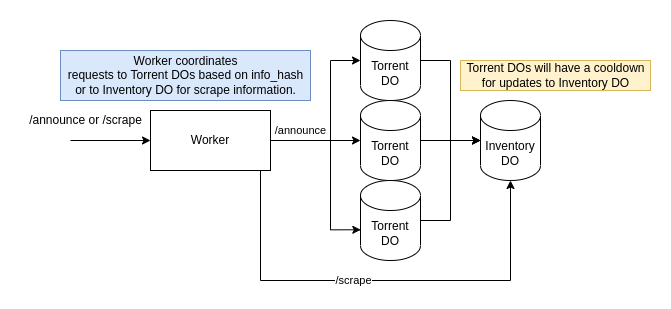

The diagram above was exported from draw.io. Its source (the exported page's mxGraphModel, read from the mxfile embedded in the PNG):
<mxGraphModel dx="1745" dy="841" grid="1" gridSize="10" guides="1" tooltips="1" connect="1" arrows="1" fold="1" page="1" pageScale="1" pageWidth="850" pageHeight="1100" math="0" shadow="0">
  <root>
    <mxCell id="0" />
    <mxCell id="1" parent="0" />
    <mxCell id="2" style="edgeStyle=orthogonalEdgeStyle;rounded=0;orthogonalLoop=1;jettySize=auto;html=1;endArrow=none;endFill=0;startArrow=classic;startFill=1;" edge="1" source="9" parent="1">
      <mxGeometry relative="1" as="geometry">
        <mxPoint x="30" y="200" as="targetPoint" />
      </mxGeometry>
    </mxCell>
    <mxCell id="3" style="edgeStyle=orthogonalEdgeStyle;rounded=0;orthogonalLoop=1;jettySize=auto;html=1;entryX=0;entryY=0.5;entryDx=0;entryDy=0;entryPerimeter=0;" edge="1" source="9" target="11" parent="1">
      <mxGeometry relative="1" as="geometry">
        <Array as="points">
          <mxPoint x="290" y="200" />
          <mxPoint x="290" y="120" />
        </Array>
      </mxGeometry>
    </mxCell>
    <mxCell id="4" style="edgeStyle=orthogonalEdgeStyle;rounded=0;orthogonalLoop=1;jettySize=auto;html=1;" edge="1" source="9" target="14" parent="1">
      <mxGeometry relative="1" as="geometry" />
    </mxCell>
    <mxCell id="5" value="/announce" style="edgeLabel;html=1;align=center;verticalAlign=middle;resizable=0;points=[];" vertex="1" connectable="0" parent="4">
      <mxGeometry x="0.219" relative="1" as="geometry">
        <mxPoint x="-25" y="-10" as="offset" />
      </mxGeometry>
    </mxCell>
    <mxCell id="6" style="edgeStyle=orthogonalEdgeStyle;rounded=0;orthogonalLoop=1;jettySize=auto;html=1;entryX=0.005;entryY=0.616;entryDx=0;entryDy=0;entryPerimeter=0;" edge="1" source="9" target="16" parent="1">
      <mxGeometry relative="1" as="geometry">
        <Array as="points">
          <mxPoint x="290" y="200" />
          <mxPoint x="290" y="289" />
        </Array>
      </mxGeometry>
    </mxCell>
    <mxCell id="7" style="edgeStyle=orthogonalEdgeStyle;rounded=0;orthogonalLoop=1;jettySize=auto;html=1;entryX=0.5;entryY=1;entryDx=0;entryDy=0;entryPerimeter=0;" edge="1" source="9" target="12" parent="1">
      <mxGeometry relative="1" as="geometry">
        <Array as="points">
          <mxPoint x="220" y="340" />
          <mxPoint x="470" y="340" />
        </Array>
      </mxGeometry>
    </mxCell>
    <mxCell id="8" value="/scrape" style="edgeLabel;html=1;align=center;verticalAlign=middle;resizable=0;points=[];" vertex="1" connectable="0" parent="7">
      <mxGeometry x="-0.0709" relative="1" as="geometry">
        <mxPoint x="-11" as="offset" />
      </mxGeometry>
    </mxCell>
    <mxCell id="9" value="Worker" style="rounded=0;whiteSpace=wrap;html=1;" vertex="1" parent="1">
      <mxGeometry x="110" y="170" width="120" height="60" as="geometry" />
    </mxCell>
    <mxCell id="10" style="edgeStyle=orthogonalEdgeStyle;rounded=0;orthogonalLoop=1;jettySize=auto;html=1;entryX=0;entryY=0.5;entryDx=0;entryDy=0;entryPerimeter=0;" edge="1" source="11" target="12" parent="1">
      <mxGeometry relative="1" as="geometry" />
    </mxCell>
    <mxCell id="11" value="Torrent DO" style="shape=cylinder3;whiteSpace=wrap;html=1;boundedLbl=1;backgroundOutline=1;size=15;" vertex="1" parent="1">
      <mxGeometry x="320" y="80" width="60" height="80" as="geometry" />
    </mxCell>
    <mxCell id="12" value="Inventory DO" style="shape=cylinder3;whiteSpace=wrap;html=1;boundedLbl=1;backgroundOutline=1;size=15;" vertex="1" parent="1">
      <mxGeometry x="440" y="160" width="60" height="80" as="geometry" />
    </mxCell>
    <mxCell id="13" style="edgeStyle=orthogonalEdgeStyle;rounded=0;orthogonalLoop=1;jettySize=auto;html=1;" edge="1" source="14" target="12" parent="1">
      <mxGeometry relative="1" as="geometry" />
    </mxCell>
    <mxCell id="14" value="Torrent DO" style="shape=cylinder3;whiteSpace=wrap;html=1;boundedLbl=1;backgroundOutline=1;size=15;" vertex="1" parent="1">
      <mxGeometry x="320" y="160" width="60" height="80" as="geometry" />
    </mxCell>
    <mxCell id="15" style="edgeStyle=orthogonalEdgeStyle;rounded=0;orthogonalLoop=1;jettySize=auto;html=1;entryX=0;entryY=0.5;entryDx=0;entryDy=0;entryPerimeter=0;" edge="1" source="16" target="12" parent="1">
      <mxGeometry relative="1" as="geometry" />
    </mxCell>
    <mxCell id="16" value="Torrent DO" style="shape=cylinder3;whiteSpace=wrap;html=1;boundedLbl=1;backgroundOutline=1;size=15;" vertex="1" parent="1">
      <mxGeometry x="320" y="240" width="60" height="80" as="geometry" />
    </mxCell>
    <mxCell id="17" value="/announce or /scrape" style="text;html=1;align=center;verticalAlign=middle;resizable=0;points=[];autosize=1;strokeColor=none;fillColor=none;" vertex="1" parent="1">
      <mxGeometry x="-20" y="170" width="130" height="20" as="geometry" />
    </mxCell>
    <mxCell id="18" value="Worker coordinates&lt;br&gt;requests to Torrent DOs based on info_hash&lt;br&gt;or to Inventory DO for scrape information." style="text;html=1;align=center;verticalAlign=middle;resizable=0;points=[];autosize=1;strokeColor=#6c8ebf;fillColor=#dae8fc;" vertex="1" parent="1">
      <mxGeometry x="20" y="110" width="250" height="50" as="geometry" />
    </mxCell>
    <mxCell id="19" value="Torrent DOs will have a cooldown&lt;br&gt;for updates to Inventory DO" style="text;html=1;align=center;verticalAlign=middle;resizable=0;points=[];autosize=1;strokeColor=#d6b656;fillColor=#fff2cc;" vertex="1" parent="1">
      <mxGeometry x="420" y="120" width="190" height="30" as="geometry" />
    </mxCell>
  </root>
</mxGraphModel>